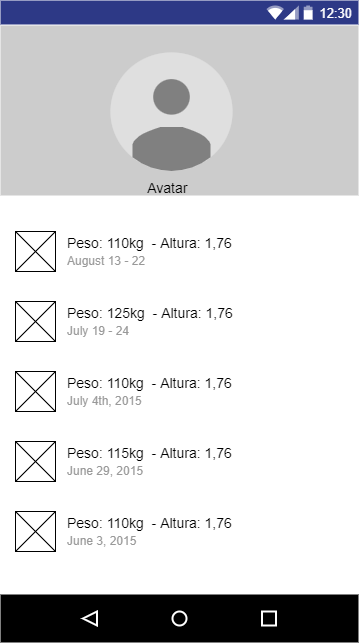

The diagram above was exported from draw.io. Its source (the exported page's mxGraphModel, read from the mxfile embedded in the PNG):
<mxGraphModel dx="1019" dy="546" grid="1" gridSize="10" guides="1" tooltips="1" connect="1" arrows="1" fold="1" page="1" pageScale="1" pageWidth="827" pageHeight="1169" math="0" shadow="0">
  <root>
    <mxCell id="0" />
    <mxCell id="1" parent="0" />
    <mxCell id="YOeALDhOT_b7pLhLU37c-1" value="" style="dashed=0;align=center;fontSize=12;shape=rect;fillColor=#ffffff;strokeColor=none;" vertex="1" parent="1">
      <mxGeometry x="340" y="19" width="358" height="642" as="geometry" />
    </mxCell>
    <mxCell id="YOeALDhOT_b7pLhLU37c-2" value="12:30" style="dashed=0;align=center;fontSize=12;shape=rect;align=right;fillColor=#2D3986;strokeColor=none;fontColor=#FFFFFF;spacingRight=4;spacingTop=1;fontStyle=0;fontSize=13;resizeWidth=1;" vertex="1" parent="YOeALDhOT_b7pLhLU37c-1">
      <mxGeometry width="358" height="24" relative="1" as="geometry" />
    </mxCell>
    <mxCell id="YOeALDhOT_b7pLhLU37c-3" value="" style="dashed=0;html=1;shape=mxgraph.gmdl.top_bar;fillColor=#2D3986;strokeColor=none;" vertex="1" parent="YOeALDhOT_b7pLhLU37c-2">
      <mxGeometry x="1" y="0.5" width="46" height="14" relative="1" as="geometry">
        <mxPoint x="-92" y="-7" as="offset" />
      </mxGeometry>
    </mxCell>
    <mxCell id="YOeALDhOT_b7pLhLU37c-31" value="" style="dashed=0;align=center;fontSize=12;shape=rect;strokeColor=none;fillColor=#000000;resizeWidth=1;" vertex="1" parent="YOeALDhOT_b7pLhLU37c-1">
      <mxGeometry y="1" width="358" height="48" relative="1" as="geometry">
        <mxPoint y="-48" as="offset" />
      </mxGeometry>
    </mxCell>
    <mxCell id="YOeALDhOT_b7pLhLU37c-32" value="" style="dashed=0;html=1;shape=mxgraph.gmdl.back;strokeColor=#ffffff;fillColor=#000000;strokeWidth=2;" vertex="1" parent="YOeALDhOT_b7pLhLU37c-31">
      <mxGeometry x="0.25" y="0.5" width="14" height="14" relative="1" as="geometry">
        <mxPoint x="-7" y="-7" as="offset" />
      </mxGeometry>
    </mxCell>
    <mxCell id="YOeALDhOT_b7pLhLU37c-33" value="" style="shape=ellipse;strokeColor=#ffffff;fillColor=#000000;strokeWidth=2;" vertex="1" parent="YOeALDhOT_b7pLhLU37c-31">
      <mxGeometry x="0.5" y="0.5" width="14" height="14" relative="1" as="geometry">
        <mxPoint x="-7" y="-7" as="offset" />
      </mxGeometry>
    </mxCell>
    <mxCell id="YOeALDhOT_b7pLhLU37c-34" value="" style="shape=rect;strokeColor=#ffffff;fillColor=#000000;strokeWidth=2;" vertex="1" parent="YOeALDhOT_b7pLhLU37c-31">
      <mxGeometry x="0.75" y="0.5" width="14" height="14" relative="1" as="geometry">
        <mxPoint x="-7" y="-7" as="offset" />
      </mxGeometry>
    </mxCell>
    <mxCell id="YOeALDhOT_b7pLhLU37c-9" value="&#10;&#10;&#10;&#10;&#10;&#10;&#10;&#10;&#10;                   Avatar" style="dashed=0;align=center;fontSize=12;shape=rect;strokeColor=none;fillColor=#000000;opacity=20;resizeWidth=1;fontSize=14;fontColor=#000000;verticalAlign=middle;align=left;spacingLeft=72;" vertex="1" parent="YOeALDhOT_b7pLhLU37c-1">
      <mxGeometry width="358" height="170" relative="1" as="geometry">
        <mxPoint y="25" as="offset" />
      </mxGeometry>
    </mxCell>
    <mxCell id="YOeALDhOT_b7pLhLU37c-11" value="" style="dashed=0;html=1;shape=mxgraph.gmdl.user;strokeColor=none;fillColor=#808080;" vertex="1" parent="YOeALDhOT_b7pLhLU37c-9">
      <mxGeometry x="1" y="0.5" width="122" height="123" relative="1" as="geometry">
        <mxPoint x="-248" y="-58" as="offset" />
      </mxGeometry>
    </mxCell>
    <mxCell id="YOeALDhOT_b7pLhLU37c-35" value="" style="dashed=0;align=center;fontSize=12;shape=rect;fillColor=#ffffff;strokeColor=none;shadow=0;recursiveResize=0;" vertex="1" parent="YOeALDhOT_b7pLhLU37c-1">
      <mxGeometry y="206" width="358" height="360" as="geometry" />
    </mxCell>
    <mxCell id="YOeALDhOT_b7pLhLU37c-36" value="Peso: 110kg&amp;nbsp; - Altura: 1,76&lt;div&gt;&lt;font style=&quot;font-size: 12px&quot; color=&quot;#999999&quot;&gt;August 13 - 22&lt;/font&gt;&lt;/div&gt;" style="shape=mxgraph.gmdl.image;strokeColor=#000000;fillColor=#ffffff;align=left;labelPosition=right;verticalLabelPosition=middle;verticalAlign=middle;spacingLeft=10;fontSize=14;html=1;" vertex="1" parent="YOeALDhOT_b7pLhLU37c-35">
      <mxGeometry x="15" y="25" width="40" height="40" as="geometry" />
    </mxCell>
    <mxCell id="YOeALDhOT_b7pLhLU37c-37" value="Peso: 125kg&amp;nbsp; - Altura: 1,76&lt;div&gt;&lt;font style=&quot;font-size: 12px&quot; color=&quot;#999999&quot;&gt;July 19 - 24&lt;/font&gt;&lt;/div&gt;" style="shape=mxgraph.gmdl.image;strokeColor=#000000;fillColor=#ffffff;align=left;labelPosition=right;verticalLabelPosition=middle;verticalAlign=middle;spacingLeft=10;fontSize=14;html=1;" vertex="1" parent="YOeALDhOT_b7pLhLU37c-35">
      <mxGeometry x="15" y="95" width="40" height="40" as="geometry" />
    </mxCell>
    <mxCell id="YOeALDhOT_b7pLhLU37c-38" value="Peso: 110kg&amp;nbsp; - Altura: 1,76&lt;div&gt;&lt;font style=&quot;font-size: 12px&quot; color=&quot;#999999&quot;&gt;July 4th, 2015&lt;/font&gt;&lt;/div&gt;" style="shape=mxgraph.gmdl.image;strokeColor=#000000;fillColor=#ffffff;align=left;labelPosition=right;verticalLabelPosition=middle;verticalAlign=middle;spacingLeft=10;fontSize=14;html=1;" vertex="1" parent="YOeALDhOT_b7pLhLU37c-35">
      <mxGeometry x="15" y="165" width="40" height="40" as="geometry" />
    </mxCell>
    <mxCell id="YOeALDhOT_b7pLhLU37c-39" value="Peso: 115kg&amp;nbsp; - Altura: 1,76&lt;div&gt;&lt;font style=&quot;font-size: 12px&quot; color=&quot;#999999&quot;&gt;June 29, 2015&lt;/font&gt;&lt;/div&gt;" style="shape=mxgraph.gmdl.image;strokeColor=#000000;fillColor=#ffffff;align=left;labelPosition=right;verticalLabelPosition=middle;verticalAlign=middle;spacingLeft=10;fontSize=14;html=1;" vertex="1" parent="YOeALDhOT_b7pLhLU37c-35">
      <mxGeometry x="15" y="235" width="40" height="40" as="geometry" />
    </mxCell>
    <mxCell id="YOeALDhOT_b7pLhLU37c-40" value="Peso: 110kg&amp;nbsp; - Altura: 1,76&lt;div&gt;&lt;font style=&quot;font-size: 12px&quot; color=&quot;#999999&quot;&gt;June 3, 2015&lt;/font&gt;&lt;/div&gt;" style="shape=mxgraph.gmdl.image;strokeColor=#000000;fillColor=#ffffff;align=left;labelPosition=right;verticalLabelPosition=middle;verticalAlign=middle;spacingLeft=10;fontSize=14;html=1;" vertex="1" parent="YOeALDhOT_b7pLhLU37c-35">
      <mxGeometry x="15" y="305" width="40" height="40" as="geometry" />
    </mxCell>
  </root>
</mxGraphModel>